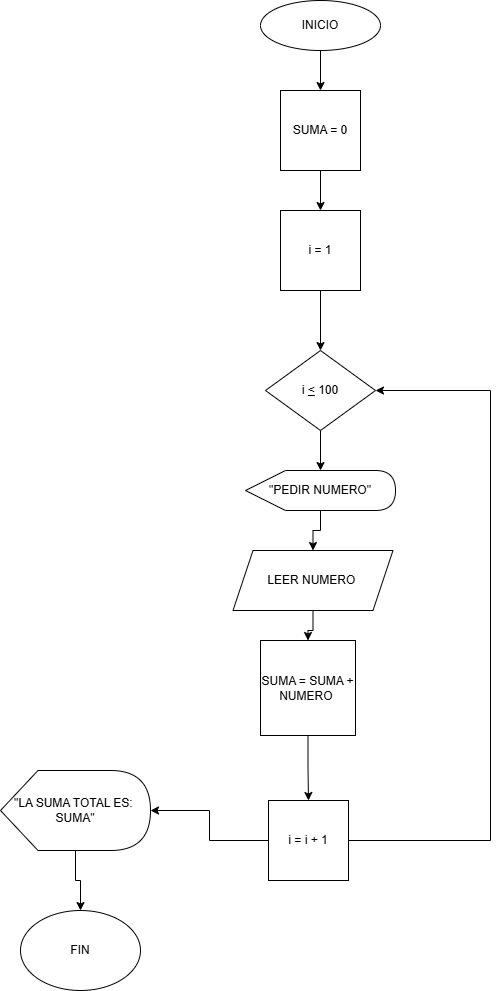

The diagram above was exported from draw.io. Its source (the exported page's mxGraphModel, read from the mxfile embedded in the PNG):
<mxGraphModel dx="786" dy="516" grid="1" gridSize="10" guides="1" tooltips="1" connect="1" arrows="1" fold="1" page="1" pageScale="1" pageWidth="850" pageHeight="1100" math="0" shadow="0">
  <root>
    <mxCell id="0" />
    <mxCell id="1" parent="0" />
    <mxCell id="q7yF3y7yif3U4Cg1u0NK-28" edge="1" parent="1" source="q7yF3y7yif3U4Cg1u0NK-1" style="edgeStyle=orthogonalEdgeStyle;rounded=0;orthogonalLoop=1;jettySize=auto;html=1;" target="q7yF3y7yif3U4Cg1u0NK-5" value="">
      <mxGeometry relative="1" as="geometry" />
    </mxCell>
    <mxCell id="q7yF3y7yif3U4Cg1u0NK-1" parent="1" style="ellipse;whiteSpace=wrap;html=1;" value="INICIO" vertex="1">
      <mxGeometry height="50" width="120" x="340" y="30" as="geometry" />
    </mxCell>
    <mxCell id="q7yF3y7yif3U4Cg1u0NK-32" edge="1" parent="1" source="q7yF3y7yif3U4Cg1u0NK-2" style="edgeStyle=orthogonalEdgeStyle;rounded=0;orthogonalLoop=1;jettySize=auto;html=1;" target="q7yF3y7yif3U4Cg1u0NK-3" value="">
      <mxGeometry relative="1" as="geometry" />
    </mxCell>
    <mxCell id="q7yF3y7yif3U4Cg1u0NK-2" parent="1" style="shape=display;whiteSpace=wrap;html=1;size=0.26666666666666666;" value="&quot;PEDIR NUMERO&quot;" vertex="1">
      <mxGeometry height="40" width="150" x="325" y="500" as="geometry" />
    </mxCell>
    <mxCell id="q7yF3y7yif3U4Cg1u0NK-33" edge="1" parent="1" source="q7yF3y7yif3U4Cg1u0NK-3" style="edgeStyle=orthogonalEdgeStyle;rounded=0;orthogonalLoop=1;jettySize=auto;html=1;" target="q7yF3y7yif3U4Cg1u0NK-7" value="">
      <mxGeometry relative="1" as="geometry" />
    </mxCell>
    <mxCell id="q7yF3y7yif3U4Cg1u0NK-3" parent="1" style="shape=parallelogram;perimeter=parallelogramPerimeter;whiteSpace=wrap;html=1;fixedSize=1;" value="LEER NUMERO&amp;nbsp;" vertex="1">
      <mxGeometry height="60" width="160" x="312.5" y="580" as="geometry" />
    </mxCell>
    <mxCell id="q7yF3y7yif3U4Cg1u0NK-30" edge="1" parent="1" source="q7yF3y7yif3U4Cg1u0NK-4" style="edgeStyle=orthogonalEdgeStyle;rounded=0;orthogonalLoop=1;jettySize=auto;html=1;" target="q7yF3y7yif3U4Cg1u0NK-6" value="">
      <mxGeometry relative="1" as="geometry" />
    </mxCell>
    <mxCell id="q7yF3y7yif3U4Cg1u0NK-4" parent="1" style="whiteSpace=wrap;html=1;aspect=fixed;" value="i = 1" vertex="1">
      <mxGeometry height="80" width="80" x="360" y="240" as="geometry" />
    </mxCell>
    <mxCell id="q7yF3y7yif3U4Cg1u0NK-29" edge="1" parent="1" source="q7yF3y7yif3U4Cg1u0NK-5" style="edgeStyle=orthogonalEdgeStyle;rounded=0;orthogonalLoop=1;jettySize=auto;html=1;" target="q7yF3y7yif3U4Cg1u0NK-4" value="">
      <mxGeometry relative="1" as="geometry" />
    </mxCell>
    <mxCell id="q7yF3y7yif3U4Cg1u0NK-5" parent="1" style="whiteSpace=wrap;html=1;aspect=fixed;" value="SUMA = 0" vertex="1">
      <mxGeometry height="80" width="80" x="360" y="120" as="geometry" />
    </mxCell>
    <mxCell id="q7yF3y7yif3U4Cg1u0NK-31" edge="1" parent="1" source="q7yF3y7yif3U4Cg1u0NK-6" style="edgeStyle=orthogonalEdgeStyle;rounded=0;orthogonalLoop=1;jettySize=auto;html=1;" target="q7yF3y7yif3U4Cg1u0NK-2" value="">
      <mxGeometry relative="1" as="geometry" />
    </mxCell>
    <mxCell id="q7yF3y7yif3U4Cg1u0NK-6" parent="1" style="rhombus;whiteSpace=wrap;html=1;" value="i &lt;u&gt;&amp;lt;&lt;/u&gt; 100" vertex="1">
      <mxGeometry height="80" width="110" x="345" y="380" as="geometry" />
    </mxCell>
    <mxCell id="q7yF3y7yif3U4Cg1u0NK-35" edge="1" parent="1" source="q7yF3y7yif3U4Cg1u0NK-7" style="edgeStyle=orthogonalEdgeStyle;rounded=0;orthogonalLoop=1;jettySize=auto;html=1;" target="q7yF3y7yif3U4Cg1u0NK-25" value="">
      <mxGeometry relative="1" as="geometry" />
    </mxCell>
    <mxCell id="q7yF3y7yif3U4Cg1u0NK-7" parent="1" style="whiteSpace=wrap;html=1;aspect=fixed;" value="SUMA = SUMA + NUMERO&amp;nbsp;" vertex="1">
      <mxGeometry height="95" width="95" x="340" y="670" as="geometry" />
    </mxCell>
    <mxCell id="q7yF3y7yif3U4Cg1u0NK-20" edge="1" parent="1" source="q7yF3y7yif3U4Cg1u0NK-16" style="edgeStyle=orthogonalEdgeStyle;rounded=0;orthogonalLoop=1;jettySize=auto;html=1;" target="q7yF3y7yif3U4Cg1u0NK-19" value="">
      <mxGeometry relative="1" as="geometry" />
    </mxCell>
    <mxCell id="q7yF3y7yif3U4Cg1u0NK-16" parent="1" style="shape=display;whiteSpace=wrap;html=1;" value="&quot;LA SUMA TOTAL ES:&amp;nbsp;&lt;div&gt;SUMA&quot;&lt;/div&gt;" vertex="1">
      <mxGeometry height="80" width="150" x="80" y="800" as="geometry" />
    </mxCell>
    <mxCell id="q7yF3y7yif3U4Cg1u0NK-19" parent="1" style="ellipse;whiteSpace=wrap;html=1;" value="FIN" vertex="1">
      <mxGeometry height="80" width="120" x="100" y="940" as="geometry" />
    </mxCell>
    <mxCell id="q7yF3y7yif3U4Cg1u0NK-26" edge="1" parent="1" source="q7yF3y7yif3U4Cg1u0NK-25" style="edgeStyle=orthogonalEdgeStyle;rounded=0;orthogonalLoop=1;jettySize=auto;html=1;entryX=1;entryY=0.5;entryDx=0;entryDy=0;" target="q7yF3y7yif3U4Cg1u0NK-6">
      <mxGeometry relative="1" as="geometry">
        <Array as="points">
          <mxPoint x="570" y="870" />
          <mxPoint x="570" y="420" />
        </Array>
        <mxPoint x="570" y="450" as="targetPoint" />
      </mxGeometry>
    </mxCell>
    <mxCell id="q7yF3y7yif3U4Cg1u0NK-27" edge="1" parent="1" source="q7yF3y7yif3U4Cg1u0NK-25" style="edgeStyle=orthogonalEdgeStyle;rounded=0;orthogonalLoop=1;jettySize=auto;html=1;" target="q7yF3y7yif3U4Cg1u0NK-16" value="">
      <mxGeometry relative="1" as="geometry" />
    </mxCell>
    <mxCell id="q7yF3y7yif3U4Cg1u0NK-25" parent="1" style="whiteSpace=wrap;html=1;aspect=fixed;" value="i = i + 1" vertex="1">
      <mxGeometry height="80" width="80" x="348" y="830" as="geometry" />
    </mxCell>
  </root>
</mxGraphModel>